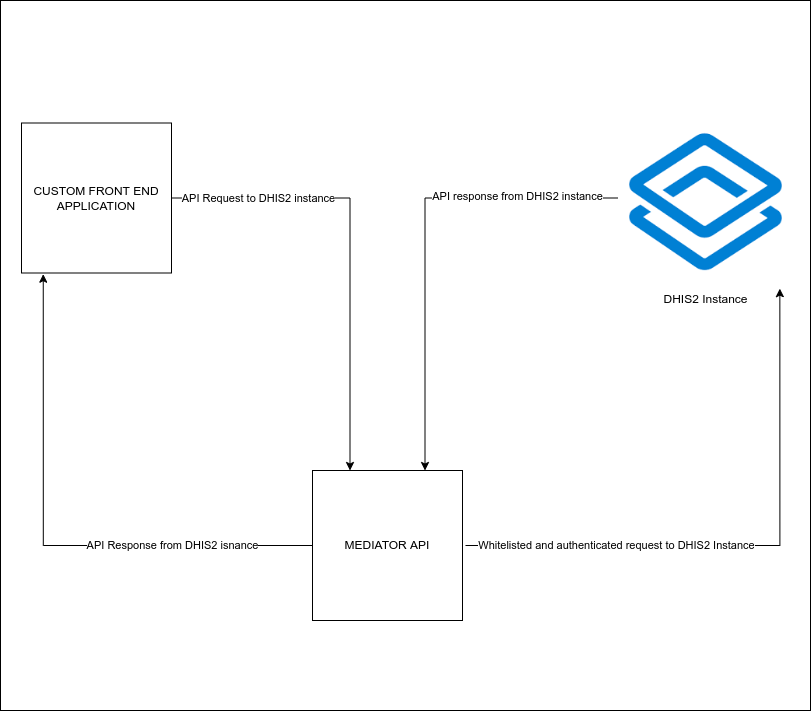

The diagram above was exported from draw.io. Its source (the exported page's mxGraphModel, read from the mxfile embedded in the PNG):
<mxGraphModel dx="2462" dy="810" grid="1" gridSize="10" guides="1" tooltips="1" connect="1" arrows="1" fold="1" page="1" pageScale="1" pageWidth="827" pageHeight="1169" math="0" shadow="0">
  <root>
    <mxCell id="0" />
    <mxCell id="1" parent="0" />
    <mxCell id="OaWrgCnueiYfG0K-VLJ--15" value="" style="whiteSpace=wrap;html=1;" vertex="1" parent="1">
      <mxGeometry x="-820" y="70" width="810" height="710" as="geometry" />
    </mxCell>
    <mxCell id="OaWrgCnueiYfG0K-VLJ--9" style="edgeStyle=orthogonalEdgeStyle;rounded=0;orthogonalLoop=1;jettySize=auto;html=1;entryX=0.75;entryY=0;entryDx=0;entryDy=0;" edge="1" parent="1" source="OaWrgCnueiYfG0K-VLJ--1" target="OaWrgCnueiYfG0K-VLJ--2">
      <mxGeometry relative="1" as="geometry" />
    </mxCell>
    <mxCell id="OaWrgCnueiYfG0K-VLJ--10" value="API response from DHIS2 instance" style="edgeLabel;html=1;align=center;verticalAlign=middle;resizable=0;points=[];" vertex="1" connectable="0" parent="OaWrgCnueiYfG0K-VLJ--9">
      <mxGeometry x="-0.3834" y="-2" relative="1" as="geometry">
        <mxPoint x="42" as="offset" />
      </mxGeometry>
    </mxCell>
    <mxCell id="OaWrgCnueiYfG0K-VLJ--1" value="DHIS2 Instance&#10;" style="shape=image;imageAspect=0;aspect=fixed;verticalLabelPosition=bottom;verticalAlign=top;image=data:image/png,(base64 omitted: 5312 chars);" vertex="1" parent="1">
      <mxGeometry x="-202" y="180" width="175" height="175" as="geometry" />
    </mxCell>
    <mxCell id="OaWrgCnueiYfG0K-VLJ--6" style="edgeStyle=orthogonalEdgeStyle;rounded=0;orthogonalLoop=1;jettySize=auto;html=1;entryX=0.145;entryY=1.008;entryDx=0;entryDy=0;entryPerimeter=0;" edge="1" parent="1" source="OaWrgCnueiYfG0K-VLJ--2" target="OaWrgCnueiYfG0K-VLJ--3">
      <mxGeometry relative="1" as="geometry" />
    </mxCell>
    <mxCell id="OaWrgCnueiYfG0K-VLJ--13" value="API Response from DHIS2 isnance" style="edgeLabel;html=1;align=center;verticalAlign=middle;resizable=0;points=[];" vertex="1" connectable="0" parent="OaWrgCnueiYfG0K-VLJ--6">
      <mxGeometry x="-0.2805" y="3" relative="1" as="geometry">
        <mxPoint x="53" y="-4" as="offset" />
      </mxGeometry>
    </mxCell>
    <mxCell id="OaWrgCnueiYfG0K-VLJ--7" style="edgeStyle=orthogonalEdgeStyle;rounded=0;orthogonalLoop=1;jettySize=auto;html=1;entryX=0.922;entryY=1.018;entryDx=0;entryDy=0;entryPerimeter=0;" edge="1" parent="1" target="OaWrgCnueiYfG0K-VLJ--1">
      <mxGeometry relative="1" as="geometry">
        <mxPoint x="-355" y="615" as="sourcePoint" />
        <mxPoint x="-67.75" y="355" as="targetPoint" />
      </mxGeometry>
    </mxCell>
    <mxCell id="OaWrgCnueiYfG0K-VLJ--11" value="Whitelisted and authenticated request to DHIS2 Instance" style="edgeLabel;html=1;align=center;verticalAlign=middle;resizable=0;points=[];" vertex="1" connectable="0" parent="OaWrgCnueiYfG0K-VLJ--7">
      <mxGeometry x="-0.626" y="1" relative="1" as="geometry">
        <mxPoint x="43" as="offset" />
      </mxGeometry>
    </mxCell>
    <mxCell id="OaWrgCnueiYfG0K-VLJ--2" value="MEDIATOR API" style="whiteSpace=wrap;html=1;aspect=fixed;" vertex="1" parent="1">
      <mxGeometry x="-508" y="540" width="150" height="150" as="geometry" />
    </mxCell>
    <mxCell id="OaWrgCnueiYfG0K-VLJ--8" style="edgeStyle=orthogonalEdgeStyle;rounded=0;orthogonalLoop=1;jettySize=auto;html=1;entryX=0.25;entryY=0;entryDx=0;entryDy=0;" edge="1" parent="1" source="OaWrgCnueiYfG0K-VLJ--3" target="OaWrgCnueiYfG0K-VLJ--2">
      <mxGeometry relative="1" as="geometry" />
    </mxCell>
    <mxCell id="OaWrgCnueiYfG0K-VLJ--12" value="API Request to DHIS2 instance" style="edgeLabel;html=1;align=center;verticalAlign=middle;resizable=0;points=[];" vertex="1" connectable="0" parent="OaWrgCnueiYfG0K-VLJ--8">
      <mxGeometry x="-0.693" y="-3" relative="1" as="geometry">
        <mxPoint x="17" y="-3" as="offset" />
      </mxGeometry>
    </mxCell>
    <mxCell id="OaWrgCnueiYfG0K-VLJ--3" value="CUSTOM FRONT END APPLICATION" style="whiteSpace=wrap;html=1;aspect=fixed;" vertex="1" parent="1">
      <mxGeometry x="-799" y="192.5" width="150" height="150" as="geometry" />
    </mxCell>
  </root>
</mxGraphModel>